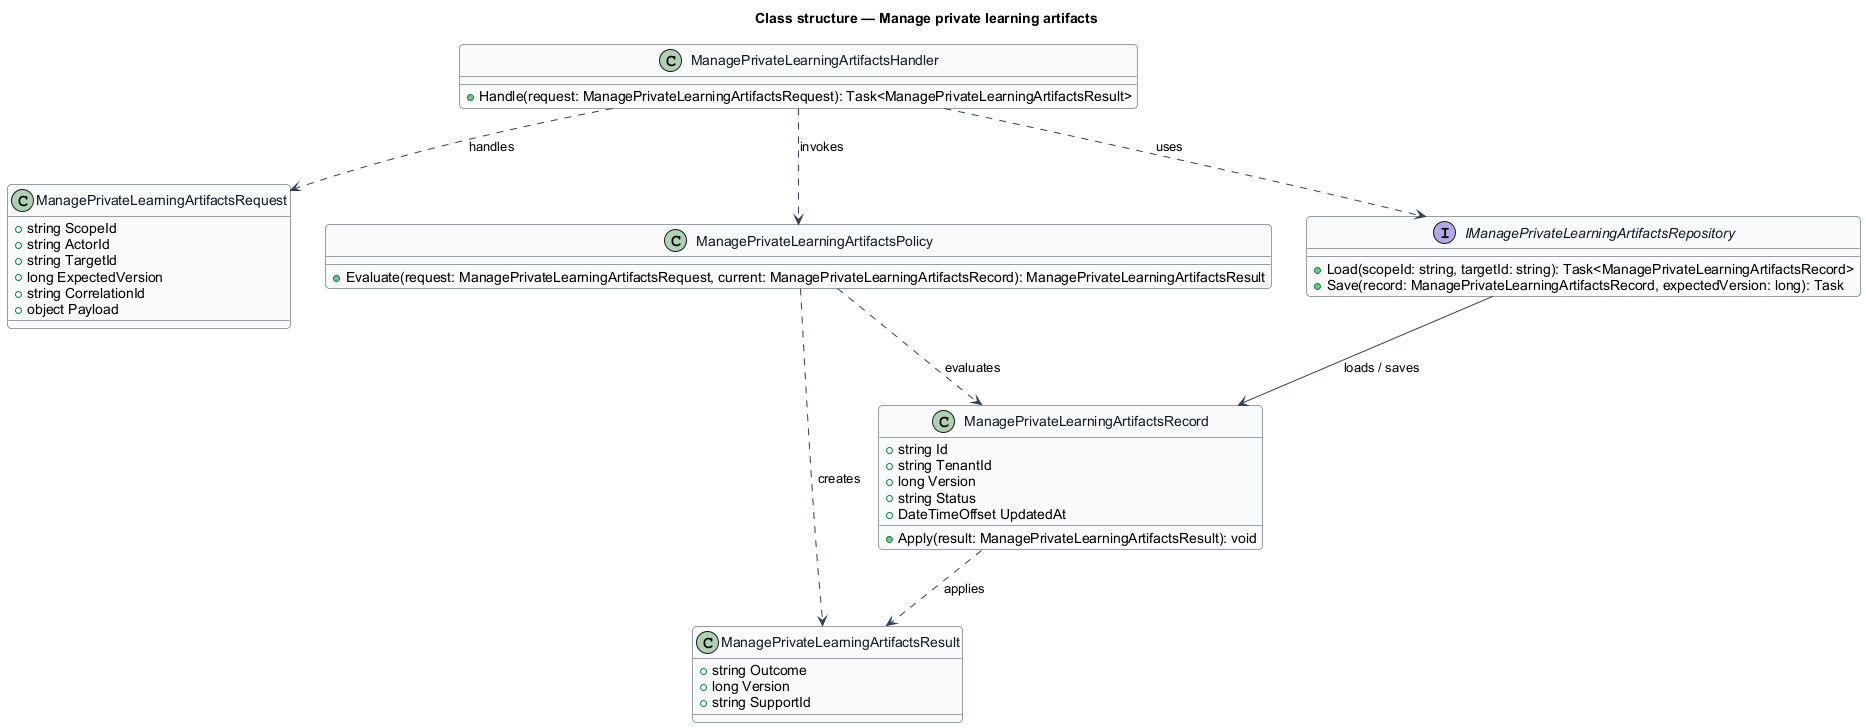

The diagram above was rendered by PlantUML. Its source (embedded in the PNG):
@startuml
skinparam backgroundColor #FFFFFF
skinparam shadowing false
skinparam roundcorner 8
skinparam defaultFontName Arial
skinparam ArrowColor #344054
skinparam class {
  BorderColor #344054
  FontColor #101828
  BackgroundColor #F9FAFB
}
title Class structure — Manage private learning artifacts

class ManagePrivateLearningArtifactsRequest {
  +string ScopeId
  +string ActorId
  +string TargetId
  +long ExpectedVersion
  +string CorrelationId
  +object Payload
}

class ManagePrivateLearningArtifactsResult {
  +string Outcome
  +long Version
  +string SupportId
}

class ManagePrivateLearningArtifactsRecord {
  +string Id
  +string TenantId
  +long Version
  +string Status
  +DateTimeOffset UpdatedAt
  +Apply(result: ManagePrivateLearningArtifactsResult): void
}

class ManagePrivateLearningArtifactsPolicy {
  +Evaluate(request: ManagePrivateLearningArtifactsRequest, current: ManagePrivateLearningArtifactsRecord): ManagePrivateLearningArtifactsResult
}

interface IManagePrivateLearningArtifactsRepository {
  +Load(scopeId: string, targetId: string): Task<ManagePrivateLearningArtifactsRecord>
  +Save(record: ManagePrivateLearningArtifactsRecord, expectedVersion: long): Task
}

class ManagePrivateLearningArtifactsHandler {
  +Handle(request: ManagePrivateLearningArtifactsRequest): Task<ManagePrivateLearningArtifactsResult>
}

ManagePrivateLearningArtifactsHandler ..> ManagePrivateLearningArtifactsRequest : handles
ManagePrivateLearningArtifactsHandler ..> ManagePrivateLearningArtifactsPolicy : invokes
ManagePrivateLearningArtifactsHandler ..> IManagePrivateLearningArtifactsRepository : uses
IManagePrivateLearningArtifactsRepository --> ManagePrivateLearningArtifactsRecord : loads / saves
ManagePrivateLearningArtifactsPolicy ..> ManagePrivateLearningArtifactsRecord : evaluates
ManagePrivateLearningArtifactsPolicy ..> ManagePrivateLearningArtifactsResult : creates
ManagePrivateLearningArtifactsRecord ..> ManagePrivateLearningArtifactsResult : applies
@enduml